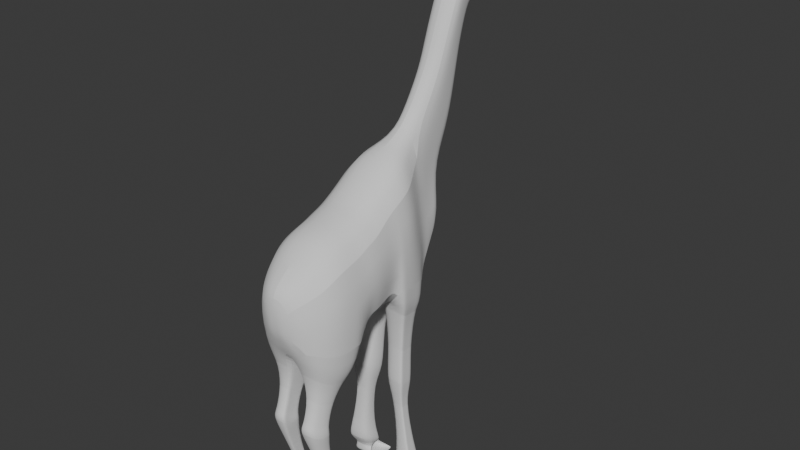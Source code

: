 # Source: Giraffe8.blend  (saved by Blender 4.1.24; exported with 4.5.12 LTS)
import bpy
from mathutils import Matrix  # noqa: F401  (used for matrix-valued properties, if any)

bpy.ops.wm.read_factory_settings(use_empty=True)
scene = bpy.context.scene
scene.name = 'Scene'

# ---- collections
col_collection = bpy.data.collections.new('Collection'); scene.collection.children.link(col_collection)

# ---- world
world_world = bpy.data.worlds.new('World'); scene.world = world_world
world_world.use_nodes = True; world_world.node_tree.nodes.clear()
_N = world_world.node_tree.nodes; _L = world_world.node_tree.links
n0 = _N.new('ShaderNodeOutputWorld'); n0.name = 'World Output'; n0.location = (300, 300)
n1 = _N.new('ShaderNodeBackground'); n1.name = 'Background'; n1.location = (10, 300)
n1.inputs[0].default_value = (0.05088, 0.05088, 0.05088, 1.0)
_L.new(n1.outputs[0], n0.inputs[0])
n0.is_active_output = True
world_world.color = (0.05088, 0.05088, 0.05088)
world_world.use_sun_shadow = False
world_world.sun_shadow_jitter_overblur = 0.0

# ---- meshes
me_cube_001 = bpy.data.meshes.new('Cube.001')
me_cube_001.from_pydata([(0.8867, 0.4811, -2.509), (0.8867, 0.4568, -0.161), (0.8786, 0.9035, -2.153), (0.8786, 0.9278, 0.0008351), (0.8927, 0.01818, -2.509), (0.8927, 0.04245, -0.2661), (0.8592, -0.2089, -2.47), (0.8592, -0.2412, -0.4421), (0.7719, -0.4702, -2.375), (0.7719, -0.4702, -0.6429), (0.5534, -0.7724, -2.14), (0.5534, -0.7724, -0.8776), (0.1463, -0.947, -1.708), (0.1463, -0.9955, -1.366), (0.8267, 1.22, -2.095), (0.8267, 1.252, 0.2582), (0.8335, 1.608, -2.159), (0.8335, 1.608, 0.5252), (0.8042, 1.997, -2.164), (0.8042, 1.925, 0.708), (0.7808, 2.33, -2.272), (0.2849, 2.488, 0.9118), (0.5692, 2.996, -1.011), (0.1916, 3.202, 0.0485), (0.7101, 2.558, -1.716), (0.2537, 2.829, 0.2918), (0.2662, 3.244, -0.5395), (0.05801, 3.345, -0.1482), (0.3498, -0.8597, -1.924), (0.3498, -0.9406, -1.081), (0.8827, 0.6761, -2.129), (0.8827, 0.6923, -0.08007), (0.8301, 1.503, -2.03), (0.8301, 1.43, 0.3917), (0.2885, 2.953, 1.564), (0.1952, 3.62, 0.8221), (0.2574, 3.246, 1.065), (0.06161, 3.762, 0.6254), (0.294, 3.443, 2.643), (0.2006, 3.921, 2.386), (0.2628, 3.702, 2.481), (0.06705, 4.137, 2.304), (0.06077, 3.974, 1.445), (0.1908, 3.799, 1.581), (0.2513, 3.512, 1.745), (0.2816, 3.243, 2.067), (0.2968, 3.709, 3.259), (0.2034, 4.14, 3.09), (0.2656, 3.922, 3.185), (0.06984, 4.357, 3.008), (0.2974, 3.793, 3.508), (0.2041, 4.244, 3.211), (0.2662, 4.086, 3.461), (0.1714, 4.467, 3.183), (0.2996, 4.331, 4.179), (0.2063, 4.684, 4.223), (0.2684, 4.398, 4.196), (0.1754, 4.833, 4.127), (0.2978, 3.99, 3.624), (0.1721, 4.534, 3.356), (0.2045, 4.324, 3.397), (0.2666, 4.136, 3.573), (0.2981, 3.946, 3.789), (0.2669, 4.175, 3.667), (0.1726, 4.58, 3.473), (0.2047, 4.379, 3.522), (0.2984, 4.103, 3.823), (0.2672, 4.223, 3.781), (0.1732, 4.634, 3.613), (0.2051, 4.444, 3.672), (0.2988, 4.195, 4.01), (0.2677, 4.284, 3.926), (0.174, 4.704, 3.793), (0.2055, 4.528, 3.865), (0.2992, 4.228, 4.028), (0.268, 4.341, 4.061), (0.1747, 4.769, 3.96), (0.2059, 4.606, 4.044), (0.1322, 4.226, 4.21), (0.132, 4.171, 4.128), (0.2227, 3.016, 0.1701), (0.6397, 2.777, -1.363), (0.2263, 3.433, 0.9437), (0.2317, 3.811, 2.434), (0.221, 3.655, 1.663), (0.2345, 4.031, 3.138), (0.2351, 4.165, 3.336), (0.2374, 4.53, 4.307), (0.2355, 4.23, 3.485), (0.2358, 4.277, 3.595), (0.2361, 4.334, 3.726), (0.2366, 4.406, 3.895), (0.237, 4.474, 4.052), (0.08225, 4.986, 3.26), (0.08462, 5.214, 3.902), (0.08268, 5.025, 3.36), (0.08298, 5.068, 3.525), (0.08333, 5.099, 3.605), (0.08378, 5.139, 3.709), (0.0842, 5.176, 3.805), (0.1143, 5.534, 3.377), (0.1171, 5.644, 3.689), (0.1148, 5.553, 3.425), (0.1151, 5.573, 3.505), (0.1156, 5.589, 3.545), (0.1161, 5.608, 3.595), (0.1166, 5.626, 3.642), (-0.08167, 5.838, 3.318), (-0.03929, 5.836, 3.318), (-0.08131, 5.749, 3.603), (-0.03893, 5.748, 3.603), (-0.08161, 5.848, 3.346), (-0.03922, 5.847, 3.346), (-0.08156, 5.86, 3.392), (-0.03918, 5.859, 3.392), (-0.08151, 5.853, 3.415), (-0.03912, 5.852, 3.415), (-0.08144, 5.845, 3.463), (-0.03905, 5.844, 3.463), (-0.08138, 5.809, 3.519), (-0.03899, 5.808, 3.519), (-0.06068, 0.9156, -2.153), (-0.06068, 0.8788, 0.218), (-0.06068, 0.469, -2.509), (-0.06068, 0.3836, 0.05624), (-0.05475, 0.006042, -2.509), (-0.05475, -0.03076, -0.04893), (-0.05184, -0.2206, -2.47), (-0.05184, -0.314, -0.2249), (-0.04851, -0.4807, -2.375), (-0.04851, -0.5418, -0.4256), (-0.04468, -0.78, -2.14), (-0.04468, -0.8411, -0.6604), (-0.04251, -0.9494, -1.708), (-0.04251, -0.9979, -1.366), (-0.05807, 1.231, -2.095), (-0.05807, 1.202, 0.4755), (-0.05127, 1.558, 0.7424), (-0.04708, 1.875, 0.9252), (-0.04269, 2.34, -2.272), (-0.07819, 2.438, 1.129), (-0.03495, 3.004, -1.011), (-0.03891, 2.568, -1.716), (-0.03159, 3.248, -0.5395), (-0.07329, 3.349, -0.1482), (-0.04359, -1.007, -0.8642), (-0.04359, -0.8647, -1.924), (-0.06068, 0.6312, 0.1371), (-0.06068, 0.6761, -2.129), (-0.05467, 1.38, 0.6089), (-0.05467, 1.514, -2.03), (-0.07458, 2.903, 1.781), (-0.06969, 3.766, 0.6254), (-0.06914, 3.392, 2.86), (-0.06425, 4.141, 2.304), (-0.07179, 3.192, 2.284), (-0.06703, 3.978, 1.445), (-0.06636, 3.659, 3.476), (-0.06146, 4.36, 3.008), (-0.06573, 3.742, 3.621), (-0.06083, 4.471, 3.183), (-0.06349, 4.341, 4.176), (-0.06007, 4.692, 4.223), (-0.06182, 4.408, 4.196), (-0.05776, 4.837, 4.127), (-0.06531, 4.001, 3.624), (-0.06504, 3.957, 3.789), (-0.06471, 4.113, 3.823), (-0.06428, 4.206, 4.01), (-0.06388, 4.238, 4.025), (-0.06423, 4.232, 4.208), (-0.06444, 4.176, 4.126), (-0.06095, 4.538, 4.307), (-0.03693, 2.786, -1.363), (-0.05683, 4.989, 3.26), (-0.05445, 5.216, 3.902), (-0.05395, 5.535, 3.377), (-0.05108, 5.646, 3.689), (-0.06048, 5.837, 3.318), (-0.06012, 5.749, 3.603), (-0.06041, 5.848, 3.346), (-0.06037, 5.86, 3.392), (-0.06032, 5.852, 3.415), (-0.06025, 5.844, 3.463), (-0.06018, 5.809, 3.519), (0.4397, 3.696, 4.299), (0.44, 3.908, 4.612), (0.1599, 3.929, 4.604), (0.1596, 3.716, 4.292), (-0.08485, 2.341, -2.272), (0.7117, 1.637, -2.073), (0.7141, 1.711, -2.163), (0.6936, 1.982, -2.166), (0.6773, 2.214, -2.242), (0.09411, 1.645, -2.073), (0.1025, 2.222, -2.242), (0.07305, 2.222, -2.242), (0.5778, 1.75, -3.187), (0.5835, 1.798, -3.246), (0.5706, 1.977, -3.248), (0.5643, 2.13, -3.298), (0.1709, 1.755, -3.187), (0.1855, 2.135, -3.298), (0.166, 2.135, -3.298), (0.6497, 1.644, -3.945), (0.6646, 1.703, -4.019), (0.6484, 1.924, -4.021), (0.6481, 2.112, -4.082), (0.1466, 1.65, -3.945), (0.1765, 2.118, -4.082), (0.1519, 2.119, -4.082), (0.5424, 1.772, -4.384), (0.5498, 1.799, -4.417), (0.5417, 1.899, -4.419), (0.5424, 1.985, -4.447), (0.3095, 1.774, -4.384), (0.3258, 1.988, -4.447), (0.3146, 1.988, -4.447), (0.7432, 1.746, -5.479), (0.7517, 1.786, -5.528), (0.7385, 1.934, -5.53), (0.7381, 2.061, -5.571), (0.4024, 1.75, -5.479), (0.4131, 2.065, -5.571), (0.3976, 2.065, -5.571), (0.8394, 1.683, -5.859), (0.8488, 1.745, -5.935), (0.8295, 1.973, -5.938), (0.8237, 2.167, -6.001), (0.3207, 1.69, -5.859), (0.3344, 2.173, -6.001), (0.3102, 2.174, -6.001), (0.7151, 1.951, -6.098), (0.7189, 1.991, -6.129), (0.7112, 2.106, -6.104), (0.7043, 2.211, -6.114), (0.4461, 1.954, -6.098), (0.4495, 2.214, -6.113), (0.4373, 2.214, -6.113), (0.8884, 1.78, -6.336), (0.8908, 1.881, -6.404), (0.8695, 2.153, -6.326), (0.8525, 2.408, -6.332), (0.2434, 1.788, -6.333), (0.2521, 2.415, -6.329), (0.2214, 2.416, -6.329), (0.1118, 0.2009, -2.864), (0.6835, 0.2083, -2.864), (0.1154, -0.07845, -2.864), (0.6871, -0.07112, -2.864), (0.1171, -0.2152, -2.84), (0.6669, -0.2081, -2.84), (0.1191, -0.3722, -2.783), (0.6143, -0.3659, -2.783), (0.1214, -0.5528, -2.641), (0.4824, -0.5482, -2.641), (0.2268, -0.08117, -3.316), (0.5529, -0.077, -3.316), (0.2288, -0.2405, -3.316), (0.555, -0.2363, -3.316), (0.2298, -0.3185, -3.303), (0.5434, -0.3145, -3.303), (0.231, -0.4081, -3.27), (0.5134, -0.4045, -3.27), (0.2323, -0.5111, -3.189), (0.4382, -0.5085, -3.189), (0.2288, -0.2393, -3.836), (0.5549, -0.2352, -3.836), (0.2309, -0.3987, -3.836), (0.557, -0.3945, -3.836), (0.2319, -0.4767, -3.823), (0.5455, -0.4727, -3.823), (0.233, -0.5663, -3.79), (0.5154, -0.5626, -3.79), (0.2343, -0.6693, -3.709), (0.4402, -0.6666, -3.709), (0.1927, -0.2125, -3.942), (0.5991, -0.2073, -3.942), (0.1952, -0.4111, -3.942), (0.6016, -0.4059, -3.942), (0.1965, -0.5083, -3.925), (0.5873, -0.5033, -3.925), (0.1979, -0.6199, -3.884), (0.5498, -0.6154, -3.884), (0.1995, -0.7483, -3.784), (0.4561, -0.745, -3.784), (0.2686, -0.2147, -4.329), (0.513, -0.2117, -4.328), (0.2701, -0.3292, -4.362), (0.5145, -0.3262, -4.362), (0.2709, -0.388, -4.37), (0.5058, -0.3851, -4.369), (0.2717, -0.4594, -4.365), (0.4833, -0.4568, -4.364), (0.2727, -0.5506, -4.329), (0.427, -0.5487, -4.328), (0.3114, -0.02032, -5.15), (0.469, -0.01838, -5.149), (0.3123, -0.09417, -5.172), (0.47, -0.09224, -5.171), (0.3128, -0.1321, -5.176), (0.4644, -0.1303, -5.176), (0.3134, -0.1782, -5.173), (0.4499, -0.1765, -5.173), (0.314, -0.237, -5.15), (0.4135, -0.2358, -5.15), (0.2954, 0.1686, -5.623), (0.4958, 0.1708, -5.622), (0.2966, 0.08475, -5.674), (0.497, 0.08695, -5.673), (0.2972, 0.03951, -5.692), (0.4899, 0.04163, -5.691), (0.2979, -0.01805, -5.703), (0.4715, -0.01615, -5.702), (0.2988, -0.09791, -5.693), (0.4253, -0.09652, -5.692), (0.2149, 0.3498, -5.726), (0.5945, 0.3534, -5.723), (0.2173, 0.2148, -5.854), (0.5969, 0.2184, -5.85), (0.2185, 0.1382, -5.905), (0.5834, 0.1416, -5.902), (0.2198, 0.0361, -5.948), (0.5485, 0.03917, -5.945), (0.2214, -0.1156, -5.962), (0.461, -0.1134, -5.96), (0.2778, 0.4573, -6.022), (0.5217, 0.4596, -6.02), (0.2794, 0.3706, -6.103), (0.5232, 0.3729, -6.101), (0.2801, 0.3214, -6.136), (0.5146, 0.3236, -6.134), (0.281, 0.2558, -6.164), (0.4922, 0.2578, -6.162), (0.282, 0.1583, -6.173), (0.4359, 0.1597, -6.172), (0.2201, 0.6353, -6.32), (0.5925, 0.6398, -6.318), (0.2225, 0.4643, -6.382), (0.5948, 0.4688, -6.381), (0.2236, 0.3755, -6.399), (0.5817, 0.3798, -6.397), (0.2249, 0.2665, -6.398), (0.5474, 0.2704, -6.397), (0.2264, 0.1244, -6.352), (0.4615, 0.1272, -6.351)], [], [(122, 3, 15, 136), (30, 31, 1, 0), (148, 30, 0, 123), (127, 125, 248, 250), (0, 1, 5, 4), (131, 129, 252, 254), (8, 10, 255, 253), (4, 5, 7, 6), (6, 7, 9, 8), (146, 28, 12, 133), (8, 9, 11, 10), (125, 123, 246, 248), (28, 29, 13, 12), (33, 32, 16, 17), (3, 2, 14, 15), (137, 17, 19, 138), (149, 33, 17, 137), (19, 18, 20, 21), (17, 16, 18, 19), (138, 19, 21, 140), (23, 27, 37, 35), (80, 81, 22, 23), (21, 20, 24, 25), (143, 144, 27, 26), (23, 22, 26, 27), (10, 11, 29, 28), (131, 10, 28, 146), (121, 2, 30, 148), (2, 3, 31, 30), (136, 15, 33, 149), (15, 14, 32, 33), (140, 21, 34, 151), (21, 25, 36, 34), (80, 23, 35, 82), (153, 38, 46, 157), (83, 39, 47, 85), (38, 40, 48, 46), (43, 42, 41, 39), (45, 44, 40, 38), (84, 43, 39, 83), (155, 45, 38, 153), (151, 34, 45, 155), (82, 35, 43, 84), (34, 36, 44, 45), (35, 37, 42, 43), (47, 49, 53, 51), (39, 41, 49, 47), (59, 53, 93, 95), (46, 48, 52, 50), (85, 47, 51, 86), (157, 46, 50, 159), (162, 55, 57, 164), (172, 87, 55, 162), (161, 54, 56, 163), (77, 76, 57, 55), (74, 75, 56, 54), (92, 77, 55, 87), (86, 51, 60, 88), (50, 52, 61, 58), (51, 53, 59, 60), (159, 50, 58, 165), (57, 76, 99, 94), (88, 60, 65, 89), (58, 61, 63, 62), (60, 59, 64, 65), (165, 58, 62, 166), (89, 65, 69, 90), (62, 63, 67, 66), (65, 64, 68, 69), (166, 62, 66, 167), (90, 69, 73, 91), (66, 67, 71, 70), (69, 68, 72, 73), (167, 66, 70, 168), (91, 73, 77, 92), (70, 71, 75, 74), (73, 72, 76, 77), (168, 70, 74, 169), (76, 72, 98, 99), (78, 170, 187, 186), (169, 74, 79, 171), (74, 54, 78, 79), (71, 91, 92, 75), (67, 90, 91, 71), (63, 89, 90, 67), (61, 88, 89, 63), (52, 86, 88, 61), (75, 92, 87, 56), (163, 56, 87, 172), (48, 85, 86, 52), (36, 82, 84, 44), (44, 84, 83, 40), (40, 83, 85, 48), (25, 80, 82, 36), (25, 24, 81, 80), (99, 98, 105, 106), (96, 95, 102, 103), (98, 97, 104, 105), (95, 93, 100, 102), (64, 59, 95, 96), (164, 57, 94, 175), (68, 64, 96, 97), (72, 68, 97, 98), (104, 103, 114, 116), (106, 105, 118, 120), (103, 102, 112, 114), (97, 96, 103, 104), (175, 94, 101, 177), (94, 99, 106, 101), (184, 119, 109, 179), (178, 107, 111, 180), (180, 111, 113, 181), (181, 113, 115, 182), (182, 115, 117, 183), (183, 117, 119, 184), (177, 101, 110, 179), (101, 106, 120, 110), (102, 100, 108, 112), (105, 104, 116, 118), (118, 183, 184, 120), (116, 182, 183, 118), (114, 181, 182, 116), (112, 180, 181, 114), (108, 178, 180, 112), (120, 184, 179, 110), (93, 174, 176, 100), (100, 176, 178, 108), (53, 160, 174, 93), (24, 142, 173, 81), (49, 158, 160, 53), (54, 161, 170, 78), (41, 154, 158, 49), (37, 152, 156, 42), (42, 156, 154, 41), (14, 135, 150, 32), (3, 122, 147, 31), (11, 132, 145, 29), (22, 141, 143, 26), (20, 139, 142, 24), (27, 144, 152, 37), (81, 173, 141, 22), (2, 121, 135, 14), (29, 145, 134, 13), (12, 13, 134, 133), (7, 128, 130, 9), (9, 130, 132, 11), (5, 126, 128, 7), (31, 147, 124, 1), (1, 124, 126, 5), (188, 185, 186, 187), (79, 78, 186, 185), (171, 79, 185, 188), (170, 171, 188, 187), (18, 16, 191, 192), (196, 195, 202, 203), (32, 150, 194, 190), (20, 18, 192, 193), (150, 189, 196, 194), (16, 32, 190, 191), (139, 20, 193, 195), (189, 139, 195, 196), (201, 203, 210, 208), (195, 193, 200, 202), (193, 192, 199, 200), (191, 190, 197, 198), (194, 196, 203, 201), (190, 194, 201, 197), (192, 191, 198, 199), (207, 206, 213, 214), (197, 201, 208, 204), (199, 198, 205, 206), (203, 202, 209, 210), (202, 200, 207, 209), (200, 199, 206, 207), (198, 197, 204, 205), (217, 216, 223, 224), (205, 204, 211, 212), (208, 210, 217, 215), (204, 208, 215, 211), (206, 205, 212, 213), (210, 209, 216, 217), (209, 207, 214, 216), (222, 224, 231, 229), (216, 214, 221, 223), (214, 213, 220, 221), (212, 211, 218, 219), (215, 217, 224, 222), (211, 215, 222, 218), (213, 212, 219, 220), (230, 228, 235, 237), (218, 222, 229, 225), (220, 219, 226, 227), (224, 223, 230, 231), (223, 221, 228, 230), (221, 220, 227, 228), (219, 218, 225, 226), (234, 233, 240, 241), (228, 227, 234, 235), (226, 225, 232, 233), (229, 231, 238, 236), (225, 229, 236, 232), (227, 226, 233, 234), (231, 230, 237, 238), (240, 239, 243, 245, 244, 242, 241), (237, 235, 242, 244), (235, 234, 241, 242), (233, 232, 239, 240), (232, 236, 243, 239), (246, 247, 257, 256), (252, 250, 260, 262), (251, 253, 263, 261), (254, 252, 262, 264), (123, 0, 247, 246), (4, 6, 251, 249), (10, 131, 254, 255), (0, 4, 249, 247), (6, 8, 253, 251), (129, 127, 250, 252), (265, 264, 274, 275), (256, 257, 267, 266), (262, 260, 270, 272), (261, 263, 273, 271), (255, 254, 264, 265), (249, 251, 261, 259), (248, 246, 256, 258), (253, 255, 265, 263), (250, 248, 258, 260), (247, 249, 259, 257), (269, 271, 281, 279), (275, 274, 284, 285), (266, 267, 277, 276), (272, 270, 280, 282), (259, 261, 271, 269), (258, 256, 266, 268), (263, 265, 275, 273), (260, 258, 268, 270), (257, 259, 269, 267), (264, 262, 272, 274), (278, 276, 286, 288), (279, 281, 291, 289), (285, 284, 294, 295), (276, 277, 287, 286), (268, 266, 276, 278), (273, 275, 285, 283), (270, 268, 278, 280), (267, 269, 279, 277), (274, 272, 282, 284), (271, 273, 283, 281), (290, 288, 298, 300), (293, 295, 305, 303), (288, 286, 296, 298), (289, 291, 301, 299), (283, 285, 295, 293), (280, 278, 288, 290), (277, 279, 289, 287), (284, 282, 292, 294), (281, 283, 293, 291), (282, 280, 290, 292), (297, 299, 309, 307), (300, 298, 308, 310), (303, 305, 315, 313), (298, 296, 306, 308), (287, 289, 299, 297), (294, 292, 302, 304), (291, 293, 303, 301), (292, 290, 300, 302), (286, 287, 297, 296), (295, 294, 304, 305), (314, 312, 322, 324), (307, 309, 319, 317), (310, 308, 318, 320), (313, 315, 325, 323), (304, 302, 312, 314), (301, 303, 313, 311), (302, 300, 310, 312), (296, 297, 307, 306), (305, 304, 314, 315), (299, 301, 311, 309), (321, 323, 333, 331), (324, 322, 332, 334), (317, 319, 329, 327), (320, 318, 328, 330), (311, 313, 323, 321), (312, 310, 320, 322), (306, 307, 317, 316), (315, 314, 324, 325), (309, 311, 321, 319), (308, 306, 316, 318), (332, 330, 340, 342), (331, 333, 343, 341), (334, 332, 342, 344), (327, 329, 339, 337), (322, 320, 330, 332), (316, 317, 327, 326), (325, 324, 334, 335), (319, 321, 331, 329), (318, 316, 326, 328), (323, 325, 335, 333), (338, 339, 341, 340), (336, 337, 339, 338), (340, 341, 343, 342), (342, 343, 345, 344), (326, 327, 337, 336), (335, 334, 344, 345), (329, 331, 341, 339), (328, 326, 336, 338), (333, 335, 345, 343), (330, 328, 338, 340)])
me_cube_001.polygons.foreach_set('use_smooth', [1, 1, 1, 0, 1, 0, 1, 1, 1, 1, 1, 0, 1, 1, 1, 1, 1, 1, 1, 1, 1, 1, 1, 1, 1, 1, 1, 1, 1, 1, 1, 1, 1, 1, 1, 1, 1, 1, 1, 1, 1, 1, 1, 1, 1, 1, 1, 1, 1, 1, 1, 1, 1, 1, 1, 1, 1, 1, 1, 1, 1, 1, 1, 1, 1, 1, 1, 1, 1, 1, 1, 1, 1, 1, 1, 1, 1, 1, 1, 1, 1, 1, 1, 1, 1, 1, 1, 1, 1, 1, 1, 1, 1, 1, 1, 1, 1, 1, 1, 1, 1, 1, 1, 1, 1, 1, 1, 1, 1, 1, 1, 1, 1, 1, 1, 1, 1, 1, 1, 1, 1, 1, 1, 1, 1, 1, 1, 1, 1, 1, 1, 1, 1, 1, 1, 1, 1, 1, 1, 1, 1, 1, 1, 1, 1, 1, 1, 1, 1, 1, 1, 1, 1, 1, 1, 1, 1, 1, 1, 1, 1, 1, 1, 1, 1, 1, 1, 1, 1, 1, 1, 1, 1, 1, 1, 1, 1, 1, 1, 1, 1, 1, 1, 1, 1, 1, 1, 1, 1, 1, 1, 1, 1, 1, 1, 1, 1, 1, 1, 1, 1, 1, 1, 1, 1, 1, 1, 1, 1, 0, 1, 0, 1, 1, 1, 1, 1, 0, 1, 1, 0, 1, 1, 1, 0, 1, 0, 1, 1, 1, 1, 0, 1, 0, 1, 0, 1, 0, 0, 1, 1, 1, 0, 1, 0, 1, 0, 1, 0, 1, 0, 1, 1, 0, 1, 0, 1, 0, 1, 0, 1, 0, 1, 0, 1, 0, 1, 1, 0, 1, 0, 1, 0, 1, 0, 1, 1, 1, 1, 0, 1, 0, 1, 0, 1, 1, 1, 0, 0, 1, 0, 1, 0, 1, 1, 1, 0, 1, 1, 1, 1, 1, 1, 1, 1, 0, 1, 0])
_k = set([(0, 4), (0, 30), (0, 123), (1, 5), (1, 31), (2, 14), (2, 30), (3, 15), (3, 31), (4, 6), (5, 7), (6, 8), (7, 9), (8, 10), (9, 11), (10, 28), (10, 131), (11, 29), (14, 32), (15, 33), (16, 18), (16, 32), (17, 19), (17, 33), (18, 20), (19, 21), (20, 24), (20, 139), (21, 34), (21, 140), (22, 23), (22, 26), (22, 81), (24, 81), (26, 27), (27, 37), (29, 145), (30, 148), (32, 150), (34, 45), (37, 42), (38, 45), (38, 46), (41, 42), (41, 49), (46, 50), (49, 53), (50, 58), (50, 159), (53, 59), (53, 93), (53, 160), (54, 56), (54, 74), (54, 78), (54, 161), (55, 57), (55, 87), (56, 87), (56, 163), (57, 76), (57, 94), (58, 62), (58, 165), (59, 64), (62, 66), (62, 166), (64, 68), (66, 70), (66, 167), (68, 72), (70, 74), (70, 168), (72, 76), (74, 79), (74, 169), (78, 79), (78, 170), (79, 171), (87, 172), (93, 100), (94, 101), (100, 102), (100, 108), (101, 106), (101, 110), (102, 103), (103, 104), (104, 105), (105, 106), (107, 111), (107, 178), (108, 112), (108, 178), (109, 119), (110, 120), (111, 113), (112, 114), (113, 115), (113, 181), (114, 116), (114, 181), (115, 117), (116, 118), (117, 119), (118, 120), (130, 132), (132, 145), (138, 140), (139, 189), (140, 151), (151, 155), (153, 155), (153, 157), (157, 159), (185, 186), (185, 188), (186, 187), (190, 191), (190, 194), (191, 192), (192, 193), (193, 195), (195, 196), (197, 198), (197, 201), (198, 199), (199, 200), (200, 202), (202, 203), (204, 205), (204, 208), (205, 206), (206, 207), (207, 209), (209, 210), (211, 212), (211, 215), (212, 213), (213, 214), (214, 216), (216, 217), (218, 219), (218, 222), (219, 220), (220, 221), (221, 223), (223, 224), (225, 226), (225, 229), (226, 227), (227, 228), (228, 230), (230, 231), (232, 233), (232, 236), (233, 234), (234, 235), (235, 237), (237, 238), (239, 240), (239, 243), (240, 241), (241, 242), (242, 244), (244, 245), (246, 247), (247, 249), (249, 251), (251, 253), (253, 255), (254, 255), (256, 257), (257, 259), (259, 261), (261, 263), (263, 265), (264, 265), (266, 267), (267, 269), (269, 271), (271, 273), (273, 275), (274, 275), (276, 277), (277, 279), (279, 281), (281, 283), (283, 285), (284, 285), (286, 287), (287, 289), (289, 291), (291, 293), (293, 295), (294, 295), (296, 297), (297, 299), (299, 301), (301, 303), (303, 305), (304, 305), (306, 307), (307, 309), (309, 311), (311, 313), (313, 315), (314, 315), (316, 317), (317, 319), (319, 321), (321, 323), (323, 325), (324, 325), (326, 327), (327, 329), (329, 331), (331, 333), (333, 335), (334, 335), (336, 337), (337, 339), (339, 341), (341, 343), (343, 345), (344, 345)])
me_cube_001.attributes.new('sharp_edge', 'BOOLEAN', 'EDGE').data.foreach_set('value', [ (min(e.vertices), max(e.vertices)) in _k for e in me_cube_001.edges])
_uv = me_cube_001.uv_layers.new(name='UVMap')
_uv.uv.foreach_set('vector', [0.75, 0.5, 0.625, 0.5, 0.625, 0.5, 0.75, 0.5, 0.375, 0.625, 0.625, 0.625, 0.625, 0.75, 0.375, 0.75, 0.25, 0.625, 0.375, 0.625, 0.375, 0.75, 0.25, 0.75, 0.0, 0.0, 0.0, 0.0, 0.0, 0.0, 0.0, 0.0, 0.375, 0.75, 0.625, 0.75, 0.625, 0.75, 0.375, 0.75, 0.0, 0.0, 0.0, 0.0, 0.0, 0.0, 0.0, 0.0, 0.375, 0.75, 0.375, 0.75, 0.375, 0.75, 0.375, 0.75, 0.375, 0.75, 0.625, 0.75, 0.625, 0.75, 0.375, 0.75, 0.375, 0.75, 0.625, 0.75, 0.625, 0.75, 0.375, 0.75, 0.25, 0.75, 0.375, 0.75, 0.375, 0.75, 0.25, 0.75, 0.375, 0.75, 0.625, 0.75, 0.625, 0.75, 0.375, 0.75, 0.0, 0.0, 0.0, 0.0, 0.0, 0.0, 0.0, 0.0, 0.375, 0.75, 0.625, 0.75, 0.625, 0.75, 0.375, 0.75, 0.625, 0.5, 0.375, 0.5, 0.375, 0.5, 0.625, 0.5, 0.625, 0.5, 0.375, 0.5, 0.375, 0.5, 0.625, 0.5, 0.75, 0.5, 0.625, 0.5, 0.625, 0.5, 0.75, 0.5, 0.75, 0.5, 0.625, 0.5, 0.625, 0.5, 0.75, 0.5, 0.625, 0.5, 0.375, 0.5, 0.375, 0.5, 0.625, 0.5, 0.625, 0.5, 0.375, 0.5, 0.375, 0.5, 0.625, 0.5, 0.75, 0.5, 0.625, 0.5, 0.625, 0.5, 0.75, 0.5, 0.625, 0.5, 0.625, 0.5, 0.625, 0.5, 0.625, 0.5, 0.625, 0.5, 0.375, 0.5, 0.375, 0.5, 0.625, 0.5, 0.625, 0.5, 0.375, 0.5, 0.375, 0.5, 0.625, 0.5, 0.375, 0.375, 0.625, 0.375, 0.625, 0.5, 0.375, 0.5, 0.625, 0.5, 0.375, 0.5, 0.375, 0.5, 0.625, 0.5, 0.375, 0.75, 0.625, 0.75, 0.625, 0.75, 0.375, 0.75, 0.25, 0.75, 0.375, 0.75, 0.375, 0.75, 0.25, 0.75, 0.25, 0.5, 0.375, 0.5, 0.375, 0.625, 0.25, 0.625, 0.375, 0.5, 0.625, 0.5, 0.625, 0.625, 0.375, 0.625, 0.75, 0.5, 0.625, 0.5, 0.625, 0.5, 0.75, 0.5, 0.625, 0.5, 0.375, 0.5, 0.375, 0.5, 0.625, 0.5, 0.75, 0.5, 0.625, 0.5, 0.625, 0.5, 0.75, 0.5, 0.625, 0.5, 0.625, 0.5, 0.625, 0.5, 0.625, 0.5, 0.625, 0.5, 0.625, 0.5, 0.625, 0.5, 0.625, 0.5, 0.75, 0.5, 0.625, 0.5, 0.625, 0.5, 0.75, 0.5, 0.625, 0.5, 0.625, 0.5, 0.625, 0.5, 0.625, 0.5, 0.625, 0.5, 0.625, 0.5, 0.625, 0.5, 0.625, 0.5, 0.625, 0.5, 0.625, 0.5, 0.625, 0.5, 0.625, 0.5, 0.625, 0.5, 0.625, 0.5, 0.625, 0.5, 0.625, 0.5, 0.625, 0.5, 0.625, 0.5, 0.625, 0.5, 0.625, 0.5, 0.75, 0.5, 0.625, 0.5, 0.625, 0.5, 0.75, 0.5, 0.75, 0.5, 0.625, 0.5, 0.625, 0.5, 0.75, 0.5, 0.625, 0.5, 0.625, 0.5, 0.625, 0.5, 0.625, 0.5, 0.625, 0.5, 0.625, 0.5, 0.625, 0.5, 0.625, 0.5, 0.625, 0.5, 0.625, 0.5, 0.625, 0.5, 0.625, 0.5, 0.625, 0.5, 0.625, 0.5, 0.625, 0.5, 0.625, 0.5, 0.625, 0.5, 0.625, 0.5, 0.625, 0.5, 0.625, 0.5, 0.625, 0.5, 0.625, 0.5, 0.625, 0.5, 0.625, 0.5, 0.625, 0.5, 0.625, 0.5, 0.625, 0.5, 0.625, 0.5, 0.625, 0.5, 0.625, 0.5, 0.625, 0.5, 0.625, 0.5, 0.75, 0.5, 0.625, 0.5, 0.625, 0.5, 0.75, 0.5, 0.75, 0.5, 0.625, 0.5, 0.625, 0.5, 0.75, 0.5, 0.75, 0.5, 0.625, 0.5, 0.625, 0.5, 0.75, 0.5, 0.75, 0.5, 0.625, 0.5, 0.625, 0.5, 0.75, 0.5, 0.625, 0.5, 0.625, 0.5, 0.625, 0.5, 0.625, 0.5, 0.625, 0.5, 0.625, 0.5, 0.625, 0.5, 0.625, 0.5, 0.625, 0.5, 0.625, 0.5, 0.625, 0.5, 0.625, 0.5, 0.625, 0.5, 0.625, 0.5, 0.625, 0.5, 0.625, 0.5, 0.625, 0.5, 0.625, 0.5, 0.625, 0.5, 0.625, 0.5, 0.625, 0.5, 0.625, 0.5, 0.625, 0.5, 0.625, 0.5, 0.75, 0.5, 0.625, 0.5, 0.625, 0.5, 0.75, 0.5, 0.625, 0.5, 0.625, 0.5, 0.625, 0.5, 0.625, 0.5, 0.625, 0.5, 0.625, 0.5, 0.625, 0.5, 0.625, 0.5, 0.625, 0.5, 0.625, 0.5, 0.625, 0.5, 0.625, 0.5, 0.625, 0.5, 0.625, 0.5, 0.625, 0.5, 0.625, 0.5, 0.75, 0.5, 0.625, 0.5, 0.625, 0.5, 0.75, 0.5, 0.625, 0.5, 0.625, 0.5, 0.625, 0.5, 0.625, 0.5, 0.625, 0.5, 0.625, 0.5, 0.625, 0.5, 0.625, 0.5, 0.625, 0.5, 0.625, 0.5, 0.625, 0.5, 0.625, 0.5, 0.75, 0.5, 0.625, 0.5, 0.625, 0.5, 0.75, 0.5, 0.625, 0.5, 0.625, 0.5, 0.625, 0.5, 0.625, 0.5, 0.625, 0.5, 0.625, 0.5, 0.625, 0.5, 0.625, 0.5, 0.625, 0.5, 0.625, 0.5, 0.625, 0.5, 0.625, 0.5, 0.75, 0.5, 0.625, 0.5, 0.625, 0.5, 0.75, 0.5, 0.625, 0.5, 0.625, 0.5, 0.625, 0.5, 0.625, 0.5, 0.625, 0.5, 0.625, 0.5, 0.625, 0.5, 0.625, 0.5, 0.625, 0.5, 0.625, 0.5, 0.625, 0.5, 0.625, 0.5, 0.75, 0.5, 0.625, 0.5, 0.625, 0.5, 0.75, 0.5, 0.625, 0.5, 0.625, 0.5, 0.625, 0.5, 0.625, 0.5, 0.625, 0.5, 0.75, 0.5, 0.75, 0.5, 0.625, 0.5, 0.75, 0.5, 0.625, 0.5, 0.625, 0.5, 0.75, 0.5, 0.625, 0.5, 0.625, 0.5, 0.625, 0.5, 0.625, 0.5, 0.625, 0.5, 0.625, 0.5, 0.625, 0.5, 0.625, 0.5, 0.625, 0.5, 0.625, 0.5, 0.625, 0.5, 0.625, 0.5, 0.625, 0.5, 0.625, 0.5, 0.625, 0.5, 0.625, 0.5, 0.625, 0.5, 0.625, 0.5, 0.625, 0.5, 0.625, 0.5, 0.625, 0.5, 0.625, 0.5, 0.625, 0.5, 0.625, 0.5, 0.625, 0.5, 0.625, 0.5, 0.625, 0.5, 0.625, 0.5, 0.75, 0.5, 0.625, 0.5, 0.625, 0.5, 0.75, 0.5, 0.625, 0.5, 0.625, 0.5, 0.625, 0.5, 0.625, 0.5, 0.625, 0.5, 0.625, 0.5, 0.625, 0.5, 0.625, 0.5, 0.625, 0.5, 0.625, 0.5, 0.625, 0.5, 0.625, 0.5, 0.625, 0.5, 0.625, 0.5, 0.625, 0.5, 0.625, 0.5, 0.625, 0.5, 0.625, 0.5, 0.625, 0.5, 0.625, 0.5, 0.625, 0.5, 0.375, 0.5, 0.375, 0.5, 0.625, 0.5, 0.625, 0.5, 0.625, 0.5, 0.625, 0.5, 0.625, 0.5, 0.625, 0.5, 0.625, 0.5, 0.625, 0.5, 0.625, 0.5, 0.625, 0.5, 0.625, 0.5, 0.625, 0.5, 0.625, 0.5, 0.625, 0.5, 0.625, 0.5, 0.625, 0.5, 0.625, 0.5, 0.625, 0.5, 0.625, 0.5, 0.625, 0.5, 0.625, 0.5, 0.75, 0.5, 0.625, 0.5, 0.625, 0.5, 0.75, 0.5, 0.625, 0.5, 0.625, 0.5, 0.625, 0.5, 0.625, 0.5, 0.625, 0.5, 0.625, 0.5, 0.625, 0.5, 0.625, 0.5, 0.625, 0.5, 0.625, 0.5, 0.625, 0.5, 0.625, 0.5, 0.625, 0.5, 0.625, 0.5, 0.625, 0.5, 0.625, 0.5, 0.625, 0.5, 0.625, 0.5, 0.625, 0.5, 0.625, 0.5, 0.625, 0.5, 0.625, 0.5, 0.625, 0.5, 0.625, 0.5, 0.75, 0.5, 0.625, 0.5, 0.625, 0.5, 0.75, 0.5, 0.625, 0.5, 0.625, 0.5, 0.625, 0.5, 0.625, 0.5, 0.625, 0.375, 0.625, 0.25, 0.625, 0.25, 0.625, 0.375, 0.625, 0.375, 0.625, 0.25, 0.625, 0.25, 0.625, 0.375, 0.625, 0.375, 0.625, 0.25, 0.625, 0.25, 0.625, 0.375, 0.625, 0.375, 0.625, 0.25, 0.625, 0.25, 0.625, 0.375, 0.625, 0.375, 0.625, 0.25, 0.625, 0.25, 0.625, 0.375, 0.625, 0.375, 0.625, 0.25, 0.625, 0.25, 0.625, 0.375, 0.75, 0.5, 0.625, 0.5, 0.625, 0.5, 0.75, 0.5, 0.625, 0.5, 0.625, 0.5, 0.625, 0.5, 0.625, 0.5, 0.625, 0.5, 0.625, 0.5, 0.625, 0.5, 0.625, 0.5, 0.625, 0.5, 0.625, 0.5, 0.625, 0.5, 0.625, 0.5, 0.625, 0.5, 0.625, 0.375, 0.625, 0.375, 0.625, 0.5, 0.625, 0.5, 0.625, 0.375, 0.625, 0.375, 0.625, 0.5, 0.625, 0.5, 0.625, 0.375, 0.625, 0.375, 0.625, 0.5, 0.625, 0.5, 0.625, 0.375, 0.625, 0.375, 0.625, 0.5, 0.625, 0.5, 0.625, 0.375, 0.625, 0.375, 0.625, 0.5, 0.625, 0.5, 0.625, 0.375, 0.625, 0.375, 0.625, 0.5, 0.625, 0.5, 0.625, 0.375, 0.625, 0.375, 0.625, 0.5, 0.625, 0.5, 0.625, 0.375, 0.625, 0.375, 0.625, 0.5, 0.625, 0.5, 0.625, 0.375, 0.625, 0.375, 0.625, 0.5, 0.375, 0.5, 0.25, 0.5, 0.25, 0.5, 0.375, 0.5, 0.625, 0.5, 0.625, 0.375, 0.625, 0.375, 0.625, 0.5, 0.625, 0.5, 0.75, 0.5, 0.75, 0.5, 0.625, 0.5, 0.625, 0.5, 0.625, 0.375, 0.625, 0.375, 0.625, 0.5, 0.625, 0.5, 0.625, 0.375, 0.625, 0.375, 0.625, 0.5, 0.625, 0.5, 0.625, 0.375, 0.625, 0.375, 0.625, 0.5, 0.375, 0.5, 0.25, 0.5, 0.25, 0.5, 0.375, 0.5, 0.625, 0.5, 0.75, 0.5, 0.75, 0.625, 0.625, 0.625, 0.625, 0.75, 0.75, 0.75, 0.75, 0.75, 0.625, 0.75, 0.375, 0.5, 0.25, 0.5, 0.25, 0.5, 0.375, 0.5, 0.375, 0.5, 0.25, 0.5, 0.25, 0.5, 0.375, 0.5, 0.625, 0.5, 0.625, 0.375, 0.625, 0.375, 0.625, 0.5, 0.375, 0.5, 0.25, 0.5, 0.25, 0.5, 0.375, 0.5, 0.375, 0.5, 0.25, 0.5, 0.25, 0.5, 0.375, 0.5, 0.625, 0.75, 0.75, 0.75, 0.75, 0.75, 0.625, 0.75, 0.375, 0.75, 0.625, 0.75, 0.625, 0.875, 0.375, 0.875, 0.625, 0.75, 0.75, 0.75, 0.75, 0.75, 0.625, 0.75, 0.625, 0.75, 0.75, 0.75, 0.75, 0.75, 0.625, 0.75, 0.625, 0.75, 0.75, 0.75, 0.75, 0.75, 0.625, 0.75, 0.625, 0.625, 0.75, 0.625, 0.75, 0.75, 0.625, 0.75, 0.625, 0.75, 0.75, 0.75, 0.75, 0.75, 0.625, 0.75, 0.75, 0.5, 0.625, 0.5, 0.625, 0.5, 0.75, 0.5, 0.625, 0.5, 0.625, 0.5, 0.625, 0.5, 0.625, 0.5, 0.75, 0.5, 0.625, 0.5, 0.625, 0.5, 0.75, 0.5, 0.75, 0.5, 0.75, 0.5, 0.75, 0.5, 0.75, 0.5, 0.375, 0.5, 0.375, 0.5, 0.375, 0.5, 0.375, 0.5, 0.2436, 0.5, 0.25, 0.5, 0.25, 0.5, 0.2436, 0.5, 0.375, 0.5, 0.25, 0.5, 0.25, 0.5, 0.375, 0.5, 0.375, 0.5, 0.375, 0.5, 0.375, 0.5, 0.375, 0.5, 0.25, 0.5, 0.2436, 0.5, 0.2436, 0.5, 0.25, 0.5, 0.375, 0.5, 0.375, 0.5, 0.375, 0.5, 0.375, 0.5, 0.25, 0.5, 0.375, 0.5, 0.375, 0.5, 0.25, 0.5, 0.2436, 0.5, 0.25, 0.5, 0.25, 0.5, 0.2436, 0.5, 0.25, 0.5, 0.2436, 0.5, 0.2436, 0.5, 0.25, 0.5, 0.25, 0.5, 0.375, 0.5, 0.375, 0.5, 0.25, 0.5, 0.375, 0.5, 0.375, 0.5, 0.375, 0.5, 0.375, 0.5, 0.375, 0.5, 0.375, 0.5, 0.375, 0.5, 0.375, 0.5, 0.25, 0.5, 0.2436, 0.5, 0.2436, 0.5, 0.25, 0.5, 0.375, 0.5, 0.25, 0.5, 0.25, 0.5, 0.375, 0.5, 0.375, 0.5, 0.375, 0.5, 0.375, 0.5, 0.375, 0.5, 0.375, 0.5, 0.375, 0.5, 0.375, 0.5, 0.375, 0.5, 0.375, 0.5, 0.25, 0.5, 0.25, 0.5, 0.375, 0.5, 0.375, 0.5, 0.375, 0.5, 0.375, 0.5, 0.375, 0.5, 0.2436, 0.5, 0.25, 0.5, 0.25, 0.5, 0.2436, 0.5, 0.25, 0.5, 0.375, 0.5, 0.375, 0.5, 0.25, 0.5, 0.375, 0.5, 0.375, 0.5, 0.375, 0.5, 0.375, 0.5, 0.375, 0.5, 0.375, 0.5, 0.375, 0.5, 0.375, 0.5, 0.2436, 0.5, 0.25, 0.5, 0.25, 0.5, 0.2436, 0.5, 0.375, 0.5, 0.375, 0.5, 0.375, 0.5, 0.375, 0.5, 0.25, 0.5, 0.2436, 0.5, 0.2436, 0.5, 0.25, 0.5, 0.375, 0.5, 0.25, 0.5, 0.25, 0.5, 0.375, 0.5, 0.375, 0.5, 0.375, 0.5, 0.375, 0.5, 0.375, 0.5, 0.2436, 0.5, 0.25, 0.5, 0.25, 0.5, 0.2436, 0.5, 0.25, 0.5, 0.375, 0.5, 0.375, 0.5, 0.25, 0.5, 0.25, 0.5, 0.2436, 0.5, 0.2436, 0.5, 0.25, 0.5, 0.25, 0.5, 0.375, 0.5, 0.375, 0.5, 0.25, 0.5, 0.375, 0.5, 0.375, 0.5, 0.375, 0.5, 0.375, 0.5, 0.375, 0.5, 0.375, 0.5, 0.375, 0.5, 0.375, 0.5, 0.25, 0.5, 0.2436, 0.5, 0.2436, 0.5, 0.25, 0.5, 0.375, 0.5, 0.25, 0.5, 0.25, 0.5, 0.375, 0.5, 0.375, 0.5, 0.375, 0.5, 0.375, 0.5, 0.375, 0.5, 0.25, 0.5, 0.375, 0.5, 0.375, 0.5, 0.25, 0.5, 0.375, 0.5, 0.25, 0.5, 0.25, 0.5, 0.375, 0.5, 0.375, 0.5, 0.375, 0.5, 0.375, 0.5, 0.375, 0.5, 0.2436, 0.5, 0.25, 0.5, 0.25, 0.5, 0.2436, 0.5, 0.25, 0.5, 0.375, 0.5, 0.375, 0.5, 0.25, 0.5, 0.375, 0.5, 0.375, 0.5, 0.375, 0.5, 0.375, 0.5, 0.375, 0.5, 0.375, 0.5, 0.375, 0.5, 0.375, 0.5, 0.375, 0.5, 0.375, 0.5, 0.375, 0.5, 0.375, 0.5, 0.375, 0.5, 0.375, 0.5, 0.375, 0.5, 0.375, 0.5, 0.375, 0.5, 0.375, 0.5, 0.375, 0.5, 0.375, 0.5, 0.25, 0.5, 0.2436, 0.5, 0.2436, 0.5, 0.25, 0.5, 0.375, 0.5, 0.25, 0.5, 0.25, 0.5, 0.375, 0.5, 0.375, 0.5, 0.375, 0.5, 0.375, 0.5, 0.375, 0.5, 0.2436, 0.5, 0.25, 0.5, 0.25, 0.5, 0.2436, 0.5, 0.375, 0.5, 0.375, 0.5, 0.25, 0.5, 0.2436, 0.5, 0.25, 0.5, 0.375, 0.5, 0.375, 0.5, 0.25, 0.5, 0.375, 0.5, 0.375, 0.5, 0.25, 0.5, 0.375, 0.5, 0.375, 0.5, 0.375, 0.5, 0.375, 0.5, 0.375, 0.5, 0.375, 0.5, 0.375, 0.5, 0.375, 0.5, 0.375, 0.5, 0.25, 0.5, 0.25, 0.5, 0.375, 0.5, 0.25, 0.75, 0.375, 0.75, 0.375, 0.75, 0.25, 0.75, 0.0, 0.0, 0.0, 0.0, 0.0, 0.0, 0.0, 0.0, 0.375, 0.75, 0.375, 0.75, 0.375, 0.75, 0.375, 0.75, 0.0, 0.0, 0.0, 0.0, 0.0, 0.0, 0.0, 0.0, 0.25, 0.75, 0.375, 0.75, 0.375, 0.75, 0.25, 0.75, 0.375, 0.75, 0.375, 0.75, 0.375, 0.75, 0.375, 0.75, 0.375, 0.75, 0.25, 0.75, 0.25, 0.75, 0.375, 0.75, 0.375, 0.75, 0.375, 0.75, 0.375, 0.75, 0.375, 0.75, 0.375, 0.75, 0.375, 0.75, 0.375, 0.75, 0.375, 0.75, 0.0, 0.0, 0.0, 0.0, 0.0, 0.0, 0.0, 0.0, 0.375, 0.75, 0.25, 0.75, 0.25, 0.75, 0.375, 0.75, 0.25, 0.75, 0.375, 0.75, 0.375, 0.75, 0.25, 0.75, 0.0, 0.0, 0.0, 0.0, 0.0, 0.0, 0.0, 0.0, 0.375, 0.75, 0.375, 0.75, 0.375, 0.75, 0.375, 0.75, 0.375, 0.75, 0.25, 0.75, 0.25, 0.75, 0.375, 0.75, 0.375, 0.75, 0.375, 0.75, 0.375, 0.75, 0.375, 0.75, 0.0, 0.0, 0.0, 0.0, 0.0, 0.0, 0.0, 0.0, 0.375, 0.75, 0.375, 0.75, 0.375, 0.75, 0.375, 0.75, 0.0, 0.0, 0.0, 0.0, 0.0, 0.0, 0.0, 0.0, 0.375, 0.75, 0.375, 0.75, 0.375, 0.75, 0.375, 0.75, 0.375, 0.75, 0.375, 0.75, 0.375, 0.75, 0.375, 0.75, 0.375, 0.75, 0.25, 0.75, 0.25, 0.75, 0.375, 0.75, 0.25, 0.75, 0.375, 0.75, 0.375, 0.75, 0.25, 0.75, 0.0, 0.0, 0.0, 0.0, 0.0, 0.0, 0.0, 0.0, 0.375, 0.75, 0.375, 0.75, 0.375, 0.75, 0.375, 0.75, 0.0, 0.0, 0.0, 0.0, 0.0, 0.0, 0.0, 0.0, 0.375, 0.75, 0.375, 0.75, 0.375, 0.75, 0.375, 0.75, 0.0, 0.0, 0.0, 0.0, 0.0, 0.0, 0.0, 0.0, 0.375, 0.75, 0.375, 0.75, 0.375, 0.75, 0.375, 0.75, 0.0, 0.0, 0.0, 0.0, 0.0, 0.0, 0.0, 0.0, 0.0, 0.0, 0.0, 0.0, 0.0, 0.0, 0.0, 0.0, 0.375, 0.75, 0.375, 0.75, 0.375, 0.75, 0.375, 0.75, 0.375, 0.75, 0.25, 0.75, 0.25, 0.75, 0.375, 0.75, 0.25, 0.75, 0.375, 0.75, 0.375, 0.75, 0.25, 0.75, 0.0, 0.0, 0.0, 0.0, 0.0, 0.0, 0.0, 0.0, 0.375, 0.75, 0.375, 0.75, 0.375, 0.75, 0.375, 0.75, 0.0, 0.0, 0.0, 0.0, 0.0, 0.0, 0.0, 0.0, 0.375, 0.75, 0.375, 0.75, 0.375, 0.75, 0.375, 0.75, 0.0, 0.0, 0.0, 0.0, 0.0, 0.0, 0.0, 0.0, 0.375, 0.75, 0.375, 0.75, 0.375, 0.75, 0.375, 0.75, 0.0, 0.0, 0.0, 0.0, 0.0, 0.0, 0.0, 0.0, 0.375, 0.75, 0.375, 0.75, 0.375, 0.75, 0.375, 0.75, 0.0, 0.0, 0.0, 0.0, 0.0, 0.0, 0.0, 0.0, 0.375, 0.75, 0.375, 0.75, 0.375, 0.75, 0.375, 0.75, 0.375, 0.75, 0.375, 0.75, 0.375, 0.75, 0.375, 0.75, 0.0, 0.0, 0.0, 0.0, 0.0, 0.0, 0.0, 0.0, 0.375, 0.75, 0.375, 0.75, 0.375, 0.75, 0.375, 0.75, 0.0, 0.0, 0.0, 0.0, 0.0, 0.0, 0.0, 0.0, 0.375, 0.75, 0.375, 0.75, 0.375, 0.75, 0.375, 0.75, 0.0, 0.0, 0.0, 0.0, 0.0, 0.0, 0.0, 0.0, 0.375, 0.75, 0.375, 0.75, 0.375, 0.75, 0.375, 0.75, 0.0, 0.0, 0.0, 0.0, 0.0, 0.0, 0.0, 0.0, 0.375, 0.75, 0.375, 0.75, 0.375, 0.75, 0.375, 0.75, 0.0, 0.0, 0.0, 0.0, 0.0, 0.0, 0.0, 0.0, 0.375, 0.75, 0.375, 0.75, 0.375, 0.75, 0.375, 0.75, 0.0, 0.0, 0.0, 0.0, 0.0, 0.0, 0.0, 0.0, 0.375, 0.75, 0.375, 0.75, 0.375, 0.75, 0.375, 0.75, 0.0, 0.0, 0.0, 0.0, 0.0, 0.0, 0.0, 0.0, 0.25, 0.75, 0.375, 0.75, 0.375, 0.75, 0.25, 0.75, 0.375, 0.75, 0.25, 0.75, 0.25, 0.75, 0.375, 0.75, 0.0, 0.0, 0.0, 0.0, 0.0, 0.0, 0.0, 0.0, 0.375, 0.75, 0.375, 0.75, 0.375, 0.75, 0.375, 0.75, 0.0, 0.0, 0.0, 0.0, 0.0, 0.0, 0.0, 0.0, 0.375, 0.75, 0.375, 0.75, 0.375, 0.75, 0.375, 0.75, 0.0, 0.0, 0.0, 0.0, 0.0, 0.0, 0.0, 0.0, 0.375, 0.75, 0.375, 0.75, 0.375, 0.75, 0.375, 0.75, 0.0, 0.0, 0.0, 0.0, 0.0, 0.0, 0.0, 0.0, 0.25, 0.75, 0.375, 0.75, 0.375, 0.75, 0.25, 0.75, 0.375, 0.75, 0.25, 0.75, 0.25, 0.75, 0.375, 0.75, 0.375, 0.75, 0.375, 0.75, 0.375, 0.75, 0.375, 0.75, 0.375, 0.75, 0.375, 0.75, 0.375, 0.75, 0.375, 0.75, 0.0, 0.0, 0.0, 0.0, 0.0, 0.0, 0.0, 0.0, 0.375, 0.75, 0.375, 0.75, 0.375, 0.75, 0.375, 0.75, 0.0, 0.0, 0.0, 0.0, 0.0, 0.0, 0.0, 0.0, 0.375, 0.75, 0.375, 0.75, 0.375, 0.75, 0.375, 0.75, 0.0, 0.0, 0.0, 0.0, 0.0, 0.0, 0.0, 0.0, 0.25, 0.75, 0.375, 0.75, 0.375, 0.75, 0.25, 0.75, 0.375, 0.75, 0.25, 0.75, 0.25, 0.75, 0.375, 0.75, 0.375, 0.75, 0.375, 0.75, 0.375, 0.75, 0.375, 0.75, 0.0, 0.0, 0.0, 0.0, 0.0, 0.0, 0.0, 0.0, 0.0, 0.0, 0.0, 0.0, 0.0, 0.0, 0.0, 0.0, 0.375, 0.75, 0.375, 0.75, 0.375, 0.75, 0.375, 0.75, 0.0, 0.0, 0.0, 0.0, 0.0, 0.0, 0.0, 0.0, 0.375, 0.75, 0.375, 0.75, 0.375, 0.75, 0.375, 0.75, 0.0, 0.0, 0.0, 0.0, 0.0, 0.0, 0.0, 0.0, 0.25, 0.75, 0.375, 0.75, 0.375, 0.75, 0.25, 0.75, 0.375, 0.75, 0.25, 0.75, 0.25, 0.75, 0.375, 0.75, 0.375, 0.75, 0.375, 0.75, 0.375, 0.75, 0.375, 0.75, 0.0, 0.0, 0.0, 0.0, 0.0, 0.0, 0.0, 0.0, 0.375, 0.75, 0.375, 0.75, 0.375, 0.75, 0.375, 0.75, 0.25, 0.75, 0.375, 0.75, 0.375, 0.75, 0.25, 0.75, 0.25, 0.75, 0.375, 0.75, 0.375, 0.75, 0.25, 0.75, 0.25, 0.75, 0.375, 0.75, 0.375, 0.75, 0.25, 0.75, 0.25, 0.75, 0.375, 0.75, 0.375, 0.75, 0.25, 0.75, 0.25, 0.75, 0.375, 0.75, 0.375, 0.75, 0.25, 0.75, 0.375, 0.75, 0.25, 0.75, 0.25, 0.75, 0.375, 0.75, 0.375, 0.75, 0.375, 0.75, 0.375, 0.75, 0.375, 0.75, 0.0, 0.0, 0.0, 0.0, 0.0, 0.0, 0.0, 0.0, 0.375, 0.75, 0.375, 0.75, 0.375, 0.75, 0.375, 0.75, 0.0, 0.0, 0.0, 0.0, 0.0, 0.0, 0.0, 0.0])
me_cube_001.update()

# ---- objects
ob_empty = bpy.data.objects.new('Empty', None)
ob_cube = bpy.data.objects.new('Cube', me_cube_001)
ob_empty_001 = bpy.data.objects.new('Empty.001', None)

# ---- transforms, parenting, visibility, modifiers, constraints
ob_empty.location = (7.828e-18, -0.03525, 0.0235)
ob_empty.rotation_euler = (1.571, -0.0, 1.571)
ob_empty.scale = (2.175, 2.175, 2.175)
ob_empty.empty_display_type = 'IMAGE'
ob_empty.empty_display_size = 5.0
ob_cube.location = (3.127, -2.832, 0.0)
ob_cube.scale = (0.563, 0.563, 0.563)
_m = ob_cube.modifiers.new('Mirror', 'MIRROR')
_m.merge_threshold = 0.164
_m = ob_cube.modifiers.new('Subdivision', 'SUBSURF')
ob_empty_001.location = (7.828e-18, -0.03525, -5.32)
ob_empty_001.rotation_euler = (3.142, -4.371e-08, 1.571)
ob_empty_001.scale = (2.175, 2.175, 2.175)
ob_empty_001.empty_display_type = 'IMAGE'
ob_empty_001.empty_display_size = 5.0

# ---- collection membership
col_collection.objects.link(ob_empty)
col_collection.objects.link(ob_cube)
col_collection.objects.link(ob_empty_001)

# ---- scene / render settings (as saved in the file)
scene.frame_start = 1; scene.frame_end = 250; scene.frame_set(1)
scene.render.engine = 'BLENDER_EEVEE_NEXT'
scene.cycles.sampling_pattern = 'TABULATED_SOBOL'
scene.eevee.ray_tracing_options.trace_max_roughness = 0.0
bpy.context.view_layer.update()

# ---- added for rendering (the .blend has no active camera and no usable light): camera, sun
cam_auto = bpy.data.cameras.new('AutoCamera')
cam_auto.lens = 50.0
cam_auto.sensor_width = 36.0
cam_auto.clip_end = 1000.0
ob_auto_camera = bpy.data.objects.new('AutoCamera', cam_auto)
scene.collection.objects.link(ob_auto_camera)
ob_auto_camera.location = (9.95179, -9.65651, 4.95566)
ob_auto_camera.rotation_euler = (1.09748, -7.21219e-08, 0.694738)
scene.camera = ob_auto_camera
light_auto_sun = bpy.data.lights.new('AutoSun', 'SUN')
light_auto_sun.energy = 3.0
light_auto_sun.angle = 0.0523599
ob_auto_sun = bpy.data.objects.new('AutoSun', light_auto_sun)
scene.collection.objects.link(ob_auto_sun)
ob_auto_sun.rotation_euler = (0.872665, 0.174533, 0.523599)
bpy.context.view_layer.update()
